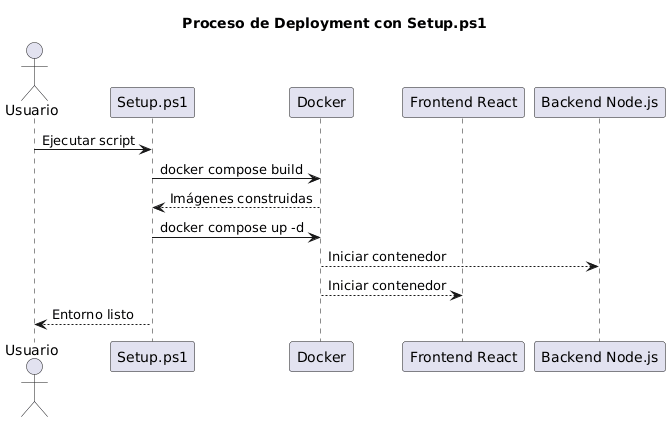

The diagram above was rendered by PlantUML. Its source (embedded in the PNG):
@startuml
title Proceso de Deployment con Setup.ps1

actor Usuario
participant "Setup.ps1"
participant "Docker"
participant "Frontend React"
participant "Backend Node.js"

Usuario -> "Setup.ps1" : Ejecutar script
"Setup.ps1" -> Docker : docker compose build
Docker --> "Setup.ps1" : Imágenes construidas
"Setup.ps1" -> Docker : docker compose up -d

Docker --> "Backend Node.js" : Iniciar contenedor
Docker --> "Frontend React" : Iniciar contenedor

Usuario <-- "Setup.ps1" : Entorno listo
@enduml